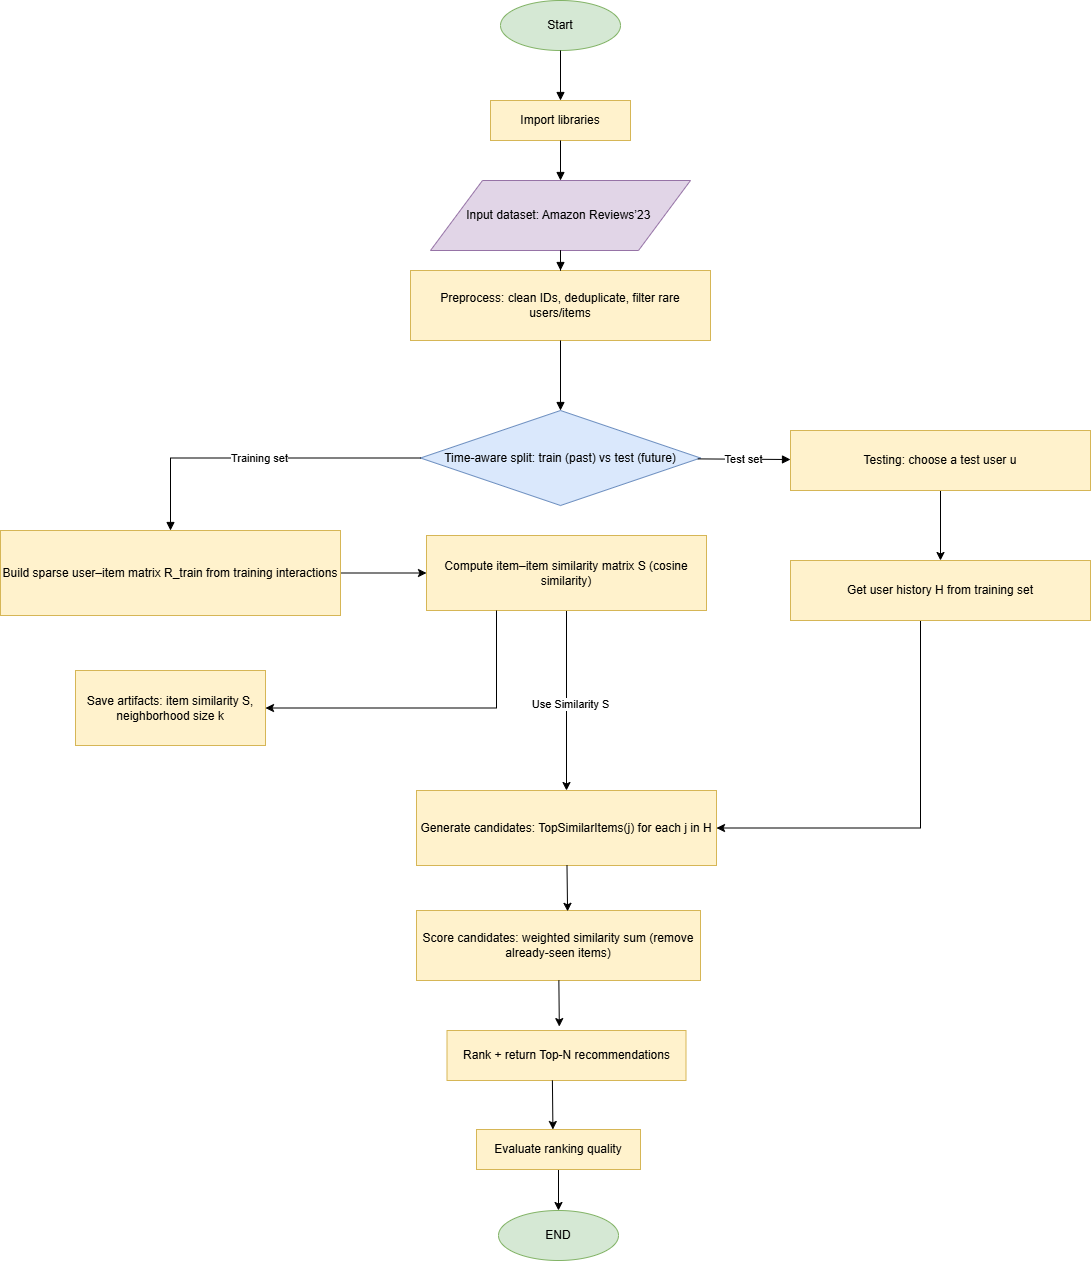

The diagram above was exported from draw.io. Its source (the exported page's mxGraphModel, read from the mxfile embedded in the PNG):
<mxGraphModel dx="2253" dy="1009" grid="1" gridSize="10" guides="1" tooltips="1" connect="1" arrows="1" fold="1" page="1" pageScale="1" pageWidth="827" pageHeight="1169" math="0" shadow="0">
  <root>
    <mxCell id="0" />
    <mxCell id="1" parent="0" />
    <mxCell id="2" value="Start" style="shape=ellipse;whiteSpace=wrap;html=1;fillColor=#d5e8d4;strokeColor=#82b366;" parent="1" vertex="1">
      <mxGeometry x="340" width="120" height="50" as="geometry" />
    </mxCell>
    <mxCell id="3" value="Import libraries" style="rounded=0;whiteSpace=wrap;html=1;fillColor=#fff2cc;strokeColor=#d6b656;" parent="1" vertex="1">
      <mxGeometry x="330" y="100" width="140" height="40" as="geometry" />
    </mxCell>
    <mxCell id="4" value="Input dataset: Amazon Reviews’23&amp;nbsp;" style="shape=parallelogram;perimeter=parallelogramPerimeter;whiteSpace=wrap;html=1;fillColor=#e1d5e7;strokeColor=#9673a6;" parent="1" vertex="1">
      <mxGeometry x="270" y="180" width="260" height="70" as="geometry" />
    </mxCell>
    <mxCell id="5" value="Preprocess: clean IDs, deduplicate, filter rare users/items" style="rounded=0;whiteSpace=wrap;html=1;fillColor=#fff2cc;strokeColor=#d6b656;" parent="1" vertex="1">
      <mxGeometry x="250" y="270" width="300" height="70" as="geometry" />
    </mxCell>
    <mxCell id="6" value="Time-aware split: train (past) vs test (future)" style="shape=rhombus;perimeter=rhombusPerimeter;whiteSpace=wrap;html=1;fillColor=#dae8fc;strokeColor=#6c8ebf;" parent="1" vertex="1">
      <mxGeometry x="260" y="410" width="280" height="95" as="geometry" />
    </mxCell>
    <mxCell id="FeuqjPgK-8-3yPvEdGnR-32" style="rounded=0;orthogonalLoop=1;jettySize=auto;html=1;" parent="1" source="7" target="8" edge="1">
      <mxGeometry relative="1" as="geometry" />
    </mxCell>
    <mxCell id="7" value="Build sparse user–item matrix R_train from training interactions" style="rounded=0;whiteSpace=wrap;html=1;fillColor=#fff2cc;strokeColor=#d6b656;" parent="1" vertex="1">
      <mxGeometry x="-160" y="530" width="340" height="85" as="geometry" />
    </mxCell>
    <mxCell id="FeuqjPgK-8-3yPvEdGnR-35" style="rounded=0;orthogonalLoop=1;jettySize=auto;html=1;" parent="1" source="8" target="11" edge="1">
      <mxGeometry relative="1" as="geometry" />
    </mxCell>
    <mxCell id="FeuqjPgK-8-3yPvEdGnR-38" value="Use Similarity S" style="edgeLabel;html=1;align=center;verticalAlign=middle;resizable=0;points=[];" parent="FeuqjPgK-8-3yPvEdGnR-35" vertex="1" connectable="0">
      <mxGeometry x="0.0333" y="3" relative="1" as="geometry">
        <mxPoint as="offset" />
      </mxGeometry>
    </mxCell>
    <mxCell id="8" value="Compute item–item similarity matrix S (cosine similarity)" style="rounded=0;whiteSpace=wrap;html=1;fillColor=#fff2cc;strokeColor=#d6b656;" parent="1" vertex="1">
      <mxGeometry x="266" y="535" width="280" height="75" as="geometry" />
    </mxCell>
    <mxCell id="FeuqjPgK-8-3yPvEdGnR-33" style="rounded=0;orthogonalLoop=1;jettySize=auto;html=1;" parent="1" source="9" target="10" edge="1">
      <mxGeometry relative="1" as="geometry" />
    </mxCell>
    <mxCell id="9" value="Testing: choose a test user u" style="rounded=0;whiteSpace=wrap;html=1;fillColor=#fff2cc;strokeColor=#d6b656;" parent="1" vertex="1">
      <mxGeometry x="630" y="430" width="300" height="60" as="geometry" />
    </mxCell>
    <mxCell id="FeuqjPgK-8-3yPvEdGnR-36" style="edgeStyle=orthogonalEdgeStyle;rounded=0;orthogonalLoop=1;jettySize=auto;html=1;entryX=1;entryY=0.5;entryDx=0;entryDy=0;" parent="1" source="10" target="11" edge="1">
      <mxGeometry relative="1" as="geometry">
        <Array as="points">
          <mxPoint x="760" y="828" />
        </Array>
      </mxGeometry>
    </mxCell>
    <mxCell id="10" value="Get user history H from training set" style="rounded=0;whiteSpace=wrap;html=1;fillColor=#fff2cc;strokeColor=#d6b656;" parent="1" vertex="1">
      <mxGeometry x="630" y="560" width="300" height="60" as="geometry" />
    </mxCell>
    <mxCell id="11" value="Generate candidates: TopSimilarItems(j) for each j in H" style="rounded=0;whiteSpace=wrap;html=1;fillColor=#fff2cc;strokeColor=#d6b656;" parent="1" vertex="1">
      <mxGeometry x="256" y="790" width="300" height="75" as="geometry" />
    </mxCell>
    <mxCell id="12" value="Score candidates: weighted similarity sum (remove already-seen items)" style="rounded=0;whiteSpace=wrap;html=1;fillColor=#fff2cc;strokeColor=#d6b656;" parent="1" vertex="1">
      <mxGeometry x="256" y="910" width="284" height="70" as="geometry" />
    </mxCell>
    <mxCell id="13" value="Rank + return Top-N recommendations" style="rounded=0;whiteSpace=wrap;html=1;fillColor=#fff2cc;strokeColor=#d6b656;" parent="1" vertex="1">
      <mxGeometry x="286.5" y="1030" width="239" height="50" as="geometry" />
    </mxCell>
    <mxCell id="FeuqjPgK-8-3yPvEdGnR-44" style="rounded=0;orthogonalLoop=1;jettySize=auto;html=1;entryX=0.5;entryY=0;entryDx=0;entryDy=0;" parent="1" source="14" target="16" edge="1">
      <mxGeometry relative="1" as="geometry" />
    </mxCell>
    <mxCell id="14" value="Evaluate ranking quality" style="rounded=0;whiteSpace=wrap;html=1;fillColor=#fff2cc;strokeColor=#d6b656;" parent="1" vertex="1">
      <mxGeometry x="316" y="1129" width="164" height="40" as="geometry" />
    </mxCell>
    <mxCell id="FeuqjPgK-8-3yPvEdGnR-34" style="edgeStyle=orthogonalEdgeStyle;rounded=0;orthogonalLoop=1;jettySize=auto;html=1;entryX=0.25;entryY=1;entryDx=0;entryDy=0;endArrow=none;endFill=0;startArrow=classic;startFill=1;" parent="1" source="15" target="8" edge="1">
      <mxGeometry relative="1" as="geometry" />
    </mxCell>
    <mxCell id="15" value="Save artifacts: item similarity S, neighborhood size k" style="rounded=0;whiteSpace=wrap;html=1;fillColor=#fff2cc;strokeColor=#d6b656;" parent="1" vertex="1">
      <mxGeometry x="-85" y="670" width="190" height="75" as="geometry" />
    </mxCell>
    <mxCell id="16" value="END" style="shape=ellipse;whiteSpace=wrap;html=1;fillColor=#d5e8d4;strokeColor=#82b366;" parent="1" vertex="1">
      <mxGeometry x="338" y="1210" width="120" height="50" as="geometry" />
    </mxCell>
    <mxCell id="17" value="" style="edgeStyle=orthogonalEdgeStyle;rounded=0;orthogonalLoop=1;jettySize=auto;html=1;endArrow=block;endFill=1;" parent="1" source="2" target="3" edge="1">
      <mxGeometry relative="1" as="geometry" />
    </mxCell>
    <mxCell id="18" value="" style="edgeStyle=orthogonalEdgeStyle;rounded=0;orthogonalLoop=1;jettySize=auto;html=1;endArrow=block;endFill=1;" parent="1" source="3" target="4" edge="1">
      <mxGeometry relative="1" as="geometry" />
    </mxCell>
    <mxCell id="19" value="" style="edgeStyle=orthogonalEdgeStyle;rounded=0;orthogonalLoop=1;jettySize=auto;html=1;endArrow=block;endFill=1;" parent="1" source="4" target="5" edge="1">
      <mxGeometry relative="1" as="geometry" />
    </mxCell>
    <mxCell id="20" value="" style="rounded=0;orthogonalLoop=1;jettySize=auto;html=1;endArrow=block;endFill=1;" parent="1" source="5" target="6" edge="1">
      <mxGeometry relative="1" as="geometry" />
    </mxCell>
    <mxCell id="21" value="Training set" style="edgeStyle=orthogonalEdgeStyle;rounded=0;orthogonalLoop=1;jettySize=auto;html=1;endArrow=block;endFill=1;" parent="1" source="6" target="7" edge="1">
      <mxGeometry relative="1" as="geometry" />
    </mxCell>
    <mxCell id="23" value="Test set" style="rounded=0;orthogonalLoop=1;jettySize=auto;html=1;endArrow=block;endFill=1;" parent="1" source="6" target="9" edge="1">
      <mxGeometry relative="1" as="geometry" />
    </mxCell>
    <mxCell id="FeuqjPgK-8-3yPvEdGnR-41" style="rounded=0;orthogonalLoop=1;jettySize=auto;html=1;entryX=0.532;entryY=0.012;entryDx=0;entryDy=0;entryPerimeter=0;" parent="1" source="11" target="12" edge="1">
      <mxGeometry relative="1" as="geometry" />
    </mxCell>
    <mxCell id="FeuqjPgK-8-3yPvEdGnR-42" style="rounded=0;orthogonalLoop=1;jettySize=auto;html=1;entryX=0.47;entryY=-0.078;entryDx=0;entryDy=0;entryPerimeter=0;" parent="1" source="12" target="13" edge="1">
      <mxGeometry relative="1" as="geometry" />
    </mxCell>
    <mxCell id="FeuqjPgK-8-3yPvEdGnR-43" style="rounded=0;orthogonalLoop=1;jettySize=auto;html=1;entryX=0.571;entryY=-0.001;entryDx=0;entryDy=0;entryPerimeter=0;exitX=0.441;exitY=0.998;exitDx=0;exitDy=0;exitPerimeter=0;" parent="1" source="13" edge="1">
      <mxGeometry relative="1" as="geometry">
        <mxPoint x="390.0017468902108" y="1080.04" as="sourcePoint" />
        <mxPoint x="392.414" y="1129.0000000000002" as="targetPoint" />
      </mxGeometry>
    </mxCell>
  </root>
</mxGraphModel>